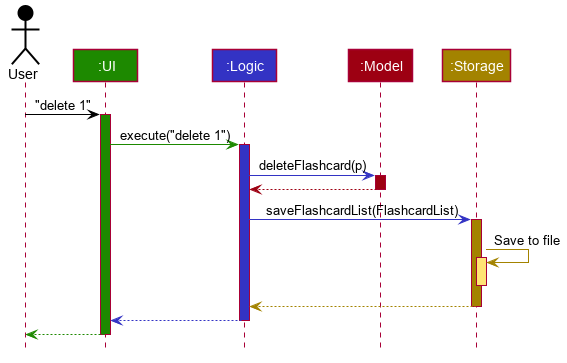

The diagram above was rendered by PlantUML. Its source (embedded in the PNG):
@startuml








skinparam BackgroundColor #FFFFFFF

skinparam Shadowing false

skinparam Class {
    FontColor #FFFFFF
    BorderThickness 1
    BorderColor #FFFFFF
    StereotypeFontColor #FFFFFF
    FontName Arial
}

skinparam Actor {
    BorderColor #000000
    Color #000000
    FontName Arial
}

skinparam Sequence {
    MessageAlign center
    BoxFontSize 15
    BoxPadding 0
    BoxFontColor #FFFFFF
    FontName Arial
}

skinparam Participant {
    FontColor #FFFFFFF
    Padding 20
}

skinparam MinClassWidth 50
skinparam ParticipantPadding 10
skinparam Shadowing false
skinparam DefaultTextAlignment center
skinparam packageStyle Rectangle

hide footbox
hide members
hide circle

Actor User as user #000000
Participant ":UI" as ui #1D8900
Participant ":Logic" as logic #3333C4
Participant ":Model" as model #9D0012
Participant ":Storage" as storage #A38300

user -[#000000]> ui : "delete 1"
activate ui #1D8900

ui -[#1D8900]> logic : execute("delete 1")
activate logic #3333C4

logic -[#3333C4]> model : deleteFlashcard(p)
activate model #9D0012

model -[#9D0012]-> logic
deactivate model

logic -[#3333C4]> storage : saveFlashcardList(FlashcardList)
activate storage #A38300

storage -[#A38300]> storage : Save to file
activate storage #FFE374
deactivate storage

storage --[#A38300]> logic
deactivate storage

logic --[#3333C4]> ui
deactivate logic

ui--[#1D8900]> user
deactivate ui
@enduml